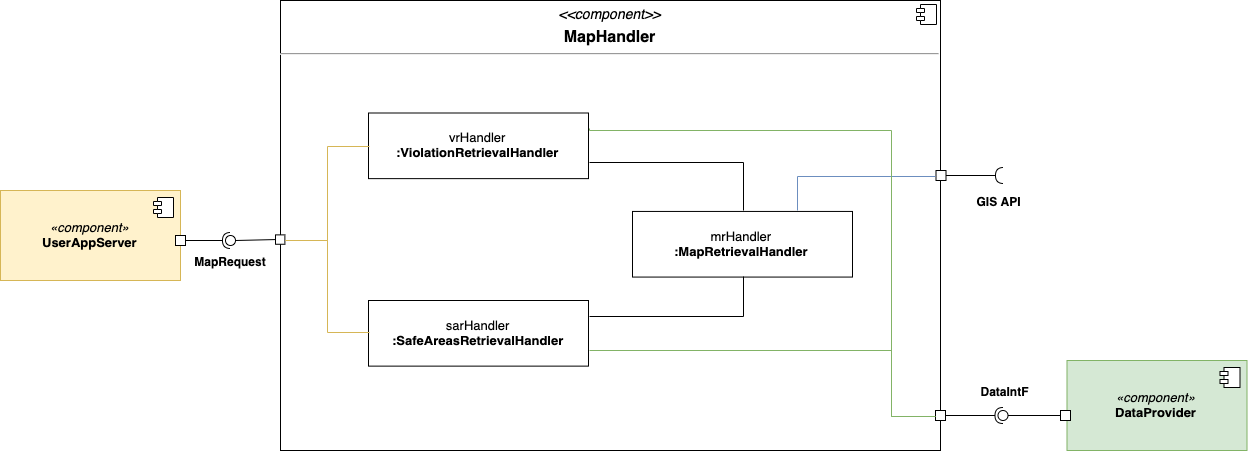

The diagram above was exported from draw.io. Its source (the exported page's mxGraphModel, read from the mxfile embedded in the PNG):
<mxGraphModel dx="1909" dy="1722" grid="1" gridSize="10" guides="1" tooltips="1" connect="1" arrows="1" fold="1" page="1" pageScale="1" pageWidth="827" pageHeight="1169" math="0" shadow="0">
  <root>
    <mxCell id="CNwwhO1B6BNRTikdhd-p-0" />
    <mxCell id="CNwwhO1B6BNRTikdhd-p-1" parent="CNwwhO1B6BNRTikdhd-p-0" />
    <mxCell id="CNwwhO1B6BNRTikdhd-p-2" value="&lt;p style=&quot;margin: 6px 0px 0px ; text-align: center ; font-size: 14px&quot;&gt;&lt;i&gt;&lt;font style=&quot;font-size: 14px&quot;&gt;&amp;lt;&amp;lt;component&amp;gt;&amp;gt;&lt;/font&gt;&lt;/i&gt;&lt;/p&gt;&lt;p style=&quot;margin: 6px 0px 0px ; text-align: center&quot;&gt;&lt;b&gt;&lt;font style=&quot;font-size: 16px&quot;&gt;MapHandler&lt;/font&gt;&lt;/b&gt;&lt;/p&gt;&lt;hr&gt;&lt;p style=&quot;margin: 0px ; margin-left: 8px&quot;&gt;&lt;br&gt;&lt;/p&gt;" style="align=left;overflow=fill;html=1;" vertex="1" parent="CNwwhO1B6BNRTikdhd-p-1">
      <mxGeometry x="80" y="260" width="660" height="450" as="geometry" />
    </mxCell>
    <mxCell id="CNwwhO1B6BNRTikdhd-p-3" value="" style="shape=component;jettyWidth=8;jettyHeight=4;" vertex="1" parent="CNwwhO1B6BNRTikdhd-p-2">
      <mxGeometry x="1" width="20" height="20" relative="1" as="geometry">
        <mxPoint x="-24" y="4" as="offset" />
      </mxGeometry>
    </mxCell>
    <mxCell id="DVSE1t4vIwdHCvWTZHQF-0" value="&lt;font style=&quot;font-size: 13px&quot;&gt;vrHandler&lt;br&gt;&lt;b&gt;:ViolationRetrievalHandler&lt;/b&gt;&lt;/font&gt;" style="html=1;" vertex="1" parent="CNwwhO1B6BNRTikdhd-p-2">
      <mxGeometry x="88" y="112.5" width="220.00000000000003" height="65.625" as="geometry" />
    </mxCell>
    <mxCell id="DVSE1t4vIwdHCvWTZHQF-2" value="&lt;font style=&quot;font-size: 13px&quot;&gt;sarHandler&lt;br&gt;&lt;b&gt;:SafeAreasRetrievalHandler&lt;/b&gt;&lt;/font&gt;" style="html=1;" vertex="1" parent="CNwwhO1B6BNRTikdhd-p-2">
      <mxGeometry x="88" y="300" width="220.00000000000003" height="65.625" as="geometry" />
    </mxCell>
    <mxCell id="DVSE1t4vIwdHCvWTZHQF-1" value="&lt;font style=&quot;font-size: 13px&quot;&gt;mrHandler&lt;br&gt;&lt;b&gt;:MapRetrievalHandler&lt;/b&gt;&lt;/font&gt;" style="html=1;" vertex="1" parent="CNwwhO1B6BNRTikdhd-p-2">
      <mxGeometry x="352" y="210.9375" width="220.00000000000003" height="65.625" as="geometry" />
    </mxCell>
    <mxCell id="DVSE1t4vIwdHCvWTZHQF-7" value="" style="endArrow=none;html=1;entryX=0.5;entryY=0;entryDx=0;entryDy=0;exitX=1;exitY=0.75;exitDx=0;exitDy=0;edgeStyle=orthogonalEdgeStyle;rounded=0;" edge="1" parent="CNwwhO1B6BNRTikdhd-p-2" source="DVSE1t4vIwdHCvWTZHQF-0" target="DVSE1t4vIwdHCvWTZHQF-1">
      <mxGeometry width="50" height="50" relative="1" as="geometry">
        <mxPoint x="308" y="215.625" as="sourcePoint" />
        <mxPoint x="363.00000000000006" y="168.75" as="targetPoint" />
      </mxGeometry>
    </mxCell>
    <mxCell id="DVSE1t4vIwdHCvWTZHQF-8" value="" style="endArrow=none;html=1;entryX=0.5;entryY=1;entryDx=0;entryDy=0;exitX=1;exitY=0.25;exitDx=0;exitDy=0;rounded=0;edgeStyle=orthogonalEdgeStyle;" edge="1" parent="CNwwhO1B6BNRTikdhd-p-2" source="DVSE1t4vIwdHCvWTZHQF-2" target="DVSE1t4vIwdHCvWTZHQF-1">
      <mxGeometry width="50" height="50" relative="1" as="geometry">
        <mxPoint x="308" y="365.625" as="sourcePoint" />
        <mxPoint x="363.00000000000006" y="318.75" as="targetPoint" />
      </mxGeometry>
    </mxCell>
    <mxCell id="DVSE1t4vIwdHCvWTZHQF-13" value="" style="whiteSpace=wrap;html=1;aspect=fixed;" vertex="1" parent="CNwwhO1B6BNRTikdhd-p-2">
      <mxGeometry x="-5" y="234.375" width="9.375" height="9.375" as="geometry" />
    </mxCell>
    <mxCell id="DVSE1t4vIwdHCvWTZHQF-16" value="" style="endArrow=none;html=1;exitX=0;exitY=0.5;exitDx=0;exitDy=0;entryX=1;entryY=0.5;entryDx=0;entryDy=0;edgeStyle=orthogonalEdgeStyle;rounded=0;fillColor=#fff2cc;strokeColor=#d6b656;" edge="1" parent="CNwwhO1B6BNRTikdhd-p-2" source="DVSE1t4vIwdHCvWTZHQF-0" target="DVSE1t4vIwdHCvWTZHQF-13">
      <mxGeometry width="50" height="50" relative="1" as="geometry">
        <mxPoint x="30" y="112.5" as="sourcePoint" />
        <mxPoint x="80" y="65.625" as="targetPoint" />
      </mxGeometry>
    </mxCell>
    <mxCell id="DVSE1t4vIwdHCvWTZHQF-17" value="" style="endArrow=none;html=1;entryX=0;entryY=0.5;entryDx=0;entryDy=0;exitX=1;exitY=0.5;exitDx=0;exitDy=0;fillColor=#fff2cc;strokeColor=#d6b656;edgeStyle=orthogonalEdgeStyle;rounded=0;" edge="1" parent="CNwwhO1B6BNRTikdhd-p-2" source="DVSE1t4vIwdHCvWTZHQF-13" target="DVSE1t4vIwdHCvWTZHQF-2">
      <mxGeometry width="50" height="50" relative="1" as="geometry">
        <mxPoint x="10" y="318.75" as="sourcePoint" />
        <mxPoint x="60" y="271.875" as="targetPoint" />
      </mxGeometry>
    </mxCell>
    <mxCell id="DVSE1t4vIwdHCvWTZHQF-3" value="&lt;i style=&quot;font-size: 13px;&quot;&gt;«component»&lt;br style=&quot;font-size: 13px;&quot;&gt;&lt;/i&gt;&lt;b style=&quot;font-size: 13px;&quot;&gt;UserAppServer&lt;/b&gt;" style="html=1;fillColor=#fff2cc;strokeColor=#d6b656;fontSize=13;" vertex="1" parent="CNwwhO1B6BNRTikdhd-p-1">
      <mxGeometry x="-200" y="450" width="180" height="90" as="geometry" />
    </mxCell>
    <mxCell id="DVSE1t4vIwdHCvWTZHQF-4" value="" style="shape=component;jettyWidth=8;jettyHeight=4;" vertex="1" parent="DVSE1t4vIwdHCvWTZHQF-3">
      <mxGeometry x="1" width="20" height="20" relative="1" as="geometry">
        <mxPoint x="-27" y="7" as="offset" />
      </mxGeometry>
    </mxCell>
    <mxCell id="DVSE1t4vIwdHCvWTZHQF-5" value="&lt;i style=&quot;font-size: 13px;&quot;&gt;«component»&lt;br style=&quot;font-size: 13px;&quot;&gt;&lt;/i&gt;&lt;b style=&quot;font-size: 13px;&quot;&gt;DataProvider&lt;/b&gt;" style="html=1;fillColor=#d5e8d4;strokeColor=#82b366;fontSize=13;" vertex="1" parent="CNwwhO1B6BNRTikdhd-p-1">
      <mxGeometry x="866.5" y="620" width="180" height="90" as="geometry" />
    </mxCell>
    <mxCell id="DVSE1t4vIwdHCvWTZHQF-6" value="" style="shape=component;jettyWidth=8;jettyHeight=4;" vertex="1" parent="DVSE1t4vIwdHCvWTZHQF-5">
      <mxGeometry x="1" width="20" height="20" relative="1" as="geometry">
        <mxPoint x="-27" y="7" as="offset" />
      </mxGeometry>
    </mxCell>
    <mxCell id="DVSE1t4vIwdHCvWTZHQF-9" value="" style="whiteSpace=wrap;html=1;aspect=fixed;" vertex="1" parent="CNwwhO1B6BNRTikdhd-p-1">
      <mxGeometry x="-25" y="495" width="10" height="10" as="geometry" />
    </mxCell>
    <mxCell id="DVSE1t4vIwdHCvWTZHQF-14" value="" style="whiteSpace=wrap;html=1;aspect=fixed;" vertex="1" parent="CNwwhO1B6BNRTikdhd-p-1">
      <mxGeometry x="735" y="670" width="10" height="10" as="geometry" />
    </mxCell>
    <mxCell id="DVSE1t4vIwdHCvWTZHQF-15" value="" style="whiteSpace=wrap;html=1;aspect=fixed;" vertex="1" parent="CNwwhO1B6BNRTikdhd-p-1">
      <mxGeometry x="735.5" y="430" width="10" height="10" as="geometry" />
    </mxCell>
    <mxCell id="DVSE1t4vIwdHCvWTZHQF-18" value="" style="endArrow=none;html=1;entryX=0;entryY=0.5;entryDx=0;entryDy=0;exitX=0.75;exitY=0;exitDx=0;exitDy=0;edgeStyle=orthogonalEdgeStyle;fillColor=#dae8fc;strokeColor=#6c8ebf;rounded=0;" edge="1" parent="CNwwhO1B6BNRTikdhd-p-1" source="DVSE1t4vIwdHCvWTZHQF-1" target="DVSE1t4vIwdHCvWTZHQF-15">
      <mxGeometry width="50" height="50" relative="1" as="geometry">
        <mxPoint x="620" y="460" as="sourcePoint" />
        <mxPoint x="670" y="410" as="targetPoint" />
      </mxGeometry>
    </mxCell>
    <mxCell id="DVSE1t4vIwdHCvWTZHQF-19" value="" style="endArrow=none;html=1;exitX=1;exitY=0.75;exitDx=0;exitDy=0;entryX=0;entryY=0.5;entryDx=0;entryDy=0;fillColor=#d5e8d4;strokeColor=#82b366;edgeStyle=orthogonalEdgeStyle;rounded=0;" edge="1" parent="CNwwhO1B6BNRTikdhd-p-1" source="DVSE1t4vIwdHCvWTZHQF-2" target="DVSE1t4vIwdHCvWTZHQF-14">
      <mxGeometry width="50" height="50" relative="1" as="geometry">
        <mxPoint x="420" y="680" as="sourcePoint" />
        <mxPoint x="470" y="630" as="targetPoint" />
        <Array as="points">
          <mxPoint x="691" y="610" />
          <mxPoint x="691" y="676" />
        </Array>
      </mxGeometry>
    </mxCell>
    <mxCell id="DVSE1t4vIwdHCvWTZHQF-20" value="" style="endArrow=none;html=1;entryX=0;entryY=0.5;entryDx=0;entryDy=0;exitX=1;exitY=0.25;exitDx=0;exitDy=0;fillColor=#d5e8d4;strokeColor=#82b366;edgeStyle=orthogonalEdgeStyle;rounded=0;" edge="1" parent="CNwwhO1B6BNRTikdhd-p-1" source="DVSE1t4vIwdHCvWTZHQF-0" target="DVSE1t4vIwdHCvWTZHQF-14">
      <mxGeometry width="50" height="50" relative="1" as="geometry">
        <mxPoint x="490" y="390" as="sourcePoint" />
        <mxPoint x="540" y="340" as="targetPoint" />
        <Array as="points">
          <mxPoint x="690" y="389" />
          <mxPoint x="690" y="675" />
        </Array>
      </mxGeometry>
    </mxCell>
    <mxCell id="DVSE1t4vIwdHCvWTZHQF-22" value="" style="whiteSpace=wrap;html=1;aspect=fixed;" vertex="1" parent="CNwwhO1B6BNRTikdhd-p-1">
      <mxGeometry x="860" y="670" width="10" height="10" as="geometry" />
    </mxCell>
    <mxCell id="DVSE1t4vIwdHCvWTZHQF-23" value="" style="rounded=0;orthogonalLoop=1;jettySize=auto;html=1;endArrow=none;endFill=0;fontSize=13;exitX=0;exitY=0.5;exitDx=0;exitDy=0;" edge="1" target="DVSE1t4vIwdHCvWTZHQF-25" parent="CNwwhO1B6BNRTikdhd-p-1" source="DVSE1t4vIwdHCvWTZHQF-13">
      <mxGeometry relative="1" as="geometry">
        <mxPoint x="-15" y="631" as="sourcePoint" />
      </mxGeometry>
    </mxCell>
    <mxCell id="DVSE1t4vIwdHCvWTZHQF-24" value="" style="rounded=0;orthogonalLoop=1;jettySize=auto;html=1;endArrow=halfCircle;endFill=0;entryX=0.5;entryY=0.5;entryDx=0;entryDy=0;endSize=6;strokeWidth=1;fontSize=13;exitX=1;exitY=0.5;exitDx=0;exitDy=0;" edge="1" target="DVSE1t4vIwdHCvWTZHQF-25" parent="CNwwhO1B6BNRTikdhd-p-1" source="DVSE1t4vIwdHCvWTZHQF-9">
      <mxGeometry relative="1" as="geometry">
        <mxPoint x="25" y="631" as="sourcePoint" />
      </mxGeometry>
    </mxCell>
    <mxCell id="DVSE1t4vIwdHCvWTZHQF-25" value="" style="ellipse;whiteSpace=wrap;html=1;fontFamily=Helvetica;fontSize=12;fontColor=#000000;align=center;strokeColor=#000000;fillColor=#ffffff;points=[];aspect=fixed;resizable=0;" vertex="1" parent="CNwwhO1B6BNRTikdhd-p-1">
      <mxGeometry x="25" y="495" width="10" height="10" as="geometry" />
    </mxCell>
    <mxCell id="DVSE1t4vIwdHCvWTZHQF-26" value="" style="rounded=0;orthogonalLoop=1;jettySize=auto;html=1;endArrow=none;endFill=0;fontSize=13;exitX=0;exitY=0.5;exitDx=0;exitDy=0;" edge="1" target="DVSE1t4vIwdHCvWTZHQF-28" parent="CNwwhO1B6BNRTikdhd-p-1" source="DVSE1t4vIwdHCvWTZHQF-22">
      <mxGeometry relative="1" as="geometry">
        <mxPoint x="760" y="680" as="sourcePoint" />
      </mxGeometry>
    </mxCell>
    <mxCell id="DVSE1t4vIwdHCvWTZHQF-27" value="" style="rounded=0;orthogonalLoop=1;jettySize=auto;html=1;endArrow=halfCircle;endFill=0;entryX=0.5;entryY=0.5;entryDx=0;entryDy=0;endSize=6;strokeWidth=1;fontSize=13;exitX=1;exitY=0.5;exitDx=0;exitDy=0;" edge="1" target="DVSE1t4vIwdHCvWTZHQF-28" parent="CNwwhO1B6BNRTikdhd-p-1" source="DVSE1t4vIwdHCvWTZHQF-14">
      <mxGeometry relative="1" as="geometry">
        <mxPoint x="800" y="680" as="sourcePoint" />
      </mxGeometry>
    </mxCell>
    <mxCell id="DVSE1t4vIwdHCvWTZHQF-28" value="" style="ellipse;whiteSpace=wrap;html=1;fontFamily=Helvetica;fontSize=12;fontColor=#000000;align=center;strokeColor=#000000;fillColor=#ffffff;points=[];aspect=fixed;resizable=0;" vertex="1" parent="CNwwhO1B6BNRTikdhd-p-1">
      <mxGeometry x="797.5" y="670" width="10" height="10" as="geometry" />
    </mxCell>
    <mxCell id="DVSE1t4vIwdHCvWTZHQF-33" value="" style="rounded=0;orthogonalLoop=1;jettySize=auto;html=1;endArrow=halfCircle;endFill=0;entryX=0.5;entryY=0.5;entryDx=0;entryDy=0;endSize=6;strokeWidth=1;fontSize=13;exitX=1;exitY=0.5;exitDx=0;exitDy=0;" edge="1" parent="CNwwhO1B6BNRTikdhd-p-1" source="DVSE1t4vIwdHCvWTZHQF-15">
      <mxGeometry relative="1" as="geometry">
        <mxPoint x="803" y="480" as="sourcePoint" />
        <mxPoint x="803" y="435" as="targetPoint" />
      </mxGeometry>
    </mxCell>
    <mxCell id="DVSE1t4vIwdHCvWTZHQF-35" value="&lt;b&gt;&lt;font style=&quot;font-size: 12px&quot;&gt;GIS API&lt;/font&gt;&lt;/b&gt;" style="text;html=1;strokeColor=none;fillColor=none;align=center;verticalAlign=middle;whiteSpace=wrap;rounded=0;fontSize=13;" vertex="1" parent="CNwwhO1B6BNRTikdhd-p-1">
      <mxGeometry x="771" y="450" width="53" height="20" as="geometry" />
    </mxCell>
    <mxCell id="DVSE1t4vIwdHCvWTZHQF-36" value="&lt;b&gt;&lt;font style=&quot;font-size: 12px&quot;&gt;DataIntF&lt;/font&gt;&lt;/b&gt;" style="text;html=1;strokeColor=none;fillColor=none;align=center;verticalAlign=middle;whiteSpace=wrap;rounded=0;fontSize=13;" vertex="1" parent="CNwwhO1B6BNRTikdhd-p-1">
      <mxGeometry x="777" y="640" width="53" height="20" as="geometry" />
    </mxCell>
    <mxCell id="DVSE1t4vIwdHCvWTZHQF-37" value="&lt;b&gt;&lt;font style=&quot;font-size: 12px&quot;&gt;MapRequest&lt;br&gt;&lt;/font&gt;&lt;/b&gt;" style="text;html=1;strokeColor=none;fillColor=none;align=center;verticalAlign=middle;whiteSpace=wrap;rounded=0;fontSize=13;" vertex="1" parent="CNwwhO1B6BNRTikdhd-p-1">
      <mxGeometry x="3.5" y="510" width="53" height="20" as="geometry" />
    </mxCell>
  </root>
</mxGraphModel>